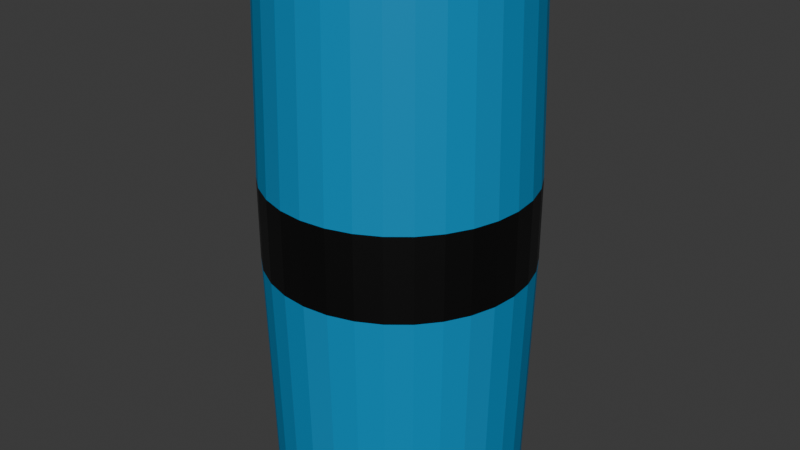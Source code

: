 # Source: Barril.blend  (saved by Blender 4.3.34; exported with 4.5.12 LTS)
import bpy
from mathutils import Matrix  # noqa: F401  (used for matrix-valued properties, if any)

bpy.ops.wm.read_factory_settings(use_empty=True)
scene = bpy.context.scene
scene.name = 'Scene'

# ---- collections
col_collection = bpy.data.collections.new('Collection'); scene.collection.children.link(col_collection)

# ---- materials (node trees are filled in below, after node groups)
mat_material_001 = bpy.data.materials.new('Material.001')
mat_material_002 = bpy.data.materials.new('Material.002')
mat_material_003 = bpy.data.materials.new('Material.003')

# ---- material node trees
mat_material_001.use_nodes = True; mat_material_001.node_tree.nodes.clear()
_N = mat_material_001.node_tree.nodes; _L = mat_material_001.node_tree.links
n0 = _N.new('ShaderNodeBsdfPrincipled'); n0.name = 'Principled BSDF'; n0.location = (10, 300)
n0.inputs[0].default_value = (0.0, 0.2715, 0.5542, 1.0)
n1 = _N.new('ShaderNodeOutputMaterial'); n1.name = 'Material Output'; n1.location = (300, 300)
_L.new(n0.outputs[0], n1.inputs[0])
n1.is_active_output = True
mat_material_002.use_nodes = True; mat_material_002.node_tree.nodes.clear()
_N = mat_material_002.node_tree.nodes; _L = mat_material_002.node_tree.links
n0 = _N.new('ShaderNodeBsdfPrincipled'); n0.name = 'Principled BSDF'; n0.location = (10, 300)
n1 = _N.new('ShaderNodeOutputMaterial'); n1.name = 'Material Output'; n1.location = (300, 300)
_L.new(n0.outputs[0], n1.inputs[0])
n1.is_active_output = True
mat_material_003.use_nodes = True; mat_material_003.node_tree.nodes.clear()
_N = mat_material_003.node_tree.nodes; _L = mat_material_003.node_tree.links
n0 = _N.new('ShaderNodeBsdfPrincipled'); n0.name = 'Principled BSDF'; n0.location = (10, 300)
n0.inputs[0].default_value = (0.0, 0.0, 0.0, 1.0)
n1 = _N.new('ShaderNodeOutputMaterial'); n1.name = 'Material Output'; n1.location = (300, 300)
_L.new(n0.outputs[0], n1.inputs[0])
n1.is_active_output = True

# ---- world
world_world = bpy.data.worlds.new('World'); scene.world = world_world
world_world.use_nodes = True; world_world.node_tree.nodes.clear()
_N = world_world.node_tree.nodes; _L = world_world.node_tree.links
n0 = _N.new('ShaderNodeOutputWorld'); n0.name = 'World Output'; n0.location = (300, 300)
n1 = _N.new('ShaderNodeBackground'); n1.name = 'Background'; n1.location = (10, 300)
n1.inputs[0].default_value = (0.05088, 0.05088, 0.05088, 1.0)
_L.new(n1.outputs[0], n0.inputs[0])
n0.is_active_output = True
world_world.color = (0.05088, 0.05088, 0.05088)
world_world.sun_shadow_jitter_overblur = 0.0

# ---- meshes
me_cylinder = bpy.data.meshes.new('Cylinder')
me_cylinder.from_pydata([(0.0, 1.0, -1.0), (0.0, 0.9397, 1.0), (0.1951, 0.9808, -1.0), (0.1833, 0.9217, 1.0), (0.3827, 0.9239, -1.0), (0.3596, 0.8682, 1.0), (0.5556, 0.8315, -1.0), (0.5221, 0.7813, 1.0), (0.7071, 0.7071, -1.0), (0.6645, 0.6645, 1.0), (0.8315, 0.5556, -1.0), (0.7813, 0.5221, 1.0), (0.9239, 0.3827, -1.0), (0.8682, 0.3596, 1.0), (0.9808, 0.1951, -1.0), (0.9217, 0.1833, 1.0), (1.0, 0.0, -1.0), (0.9397, 0.0, 1.0), (0.9808, -0.1951, -1.0), (0.9217, -0.1833, 1.0), (0.9239, -0.3827, -1.0), (0.8682, -0.3596, 1.0), (0.8315, -0.5556, -1.0), (0.7813, -0.5221, 1.0), (0.7071, -0.7071, -1.0), (0.6645, -0.6645, 1.0), (0.5556, -0.8315, -1.0), (0.5221, -0.7813, 1.0), (0.3827, -0.9239, -1.0), (0.3596, -0.8682, 1.0), (0.1951, -0.9808, -1.0), (0.1833, -0.9217, 1.0), (0.0, -1.0, -1.0), (0.0, -0.9397, 1.0), (-0.1951, -0.9808, -1.0), (-0.1833, -0.9217, 1.0), (-0.3827, -0.9239, -1.0), (-0.3596, -0.8682, 1.0), (-0.5556, -0.8315, -1.0), (-0.5221, -0.7813, 1.0), (-0.7071, -0.7071, -1.0), (-0.6645, -0.6645, 1.0), (-0.8315, -0.5556, -1.0), (-0.7813, -0.5221, 1.0), (-0.9239, -0.3827, -1.0), (-0.8682, -0.3596, 1.0), (-0.9808, -0.1951, -1.0), (-0.9217, -0.1833, 1.0), (-1.0, 0.0, -1.0), (-0.9397, 0.0, 1.0), (-0.9808, 0.1951, -1.0), (-0.9217, 0.1833, 1.0), (-0.9239, 0.3827, -1.0), (-0.8682, 0.3596, 1.0), (-0.8315, 0.5556, -1.0), (-0.7813, 0.5221, 1.0), (-0.7071, 0.7071, -1.0), (-0.6645, 0.6645, 1.0), (-0.5556, 0.8315, -1.0), (-0.5221, 0.7813, 1.0), (-0.3827, 0.9239, -1.0), (-0.3596, 0.8682, 1.0), (-0.1951, 0.9808, -1.0), (-0.1833, 0.9217, 1.0), (0.1951, 0.9808, 1.0), (0.0, 1.0, 1.0), (0.3827, 0.9239, 1.0), (0.5556, 0.8315, 1.0), (0.7071, 0.7071, 1.0), (0.8315, 0.5556, 1.0), (0.9239, 0.3827, 1.0), (0.9808, 0.1951, 1.0), (1.0, 0.0, 1.0), (0.9808, -0.1951, 1.0), (0.9239, -0.3827, 1.0), (0.8315, -0.5556, 1.0), (0.7071, -0.7071, 1.0), (0.5556, -0.8315, 1.0), (0.3827, -0.9239, 1.0), (0.1951, -0.9808, 1.0), (0.0, -1.0, 1.0), (-0.1951, -0.9808, 1.0), (-0.3827, -0.9239, 1.0), (-0.5556, -0.8315, 1.0), (-0.7071, -0.7071, 1.0), (-0.8315, -0.5556, 1.0), (-0.9239, -0.3827, 1.0), (-0.9808, -0.1951, 1.0), (-1.0, 0.0, 1.0), (-0.9808, 0.1951, 1.0), (-0.9239, 0.3827, 1.0), (-0.8315, 0.5556, 1.0), (-0.7071, 0.7071, 1.0), (-0.5556, 0.8315, 1.0), (-0.3827, 0.9239, 1.0), (-0.1951, 0.9808, 1.0), (0.01399, 0.07032, 1.013), (9.62e-09, 0.07169, 1.013), (0.02744, 0.06624, 1.013), (0.03983, 0.05961, 1.013), (0.05069, 0.05069, 1.013), (0.05961, 0.03983, 1.013), (0.06624, 0.02744, 1.013), (0.07032, 0.01399, 1.013), (0.07169, -1.693e-09, 1.013), (0.07032, -0.01399, 1.013), (0.06624, -0.02744, 1.013), (0.05961, -0.03983, 1.013), (0.05069, -0.05069, 1.013), (0.03983, -0.05961, 1.013), (0.02744, -0.06624, 1.013), (0.01399, -0.07032, 1.013), (9.62e-09, -0.07169, 1.013), (-0.01399, -0.07032, 1.013), (-0.02744, -0.06624, 1.013), (-0.03983, -0.05961, 1.013), (-0.05069, -0.05069, 1.013), (-0.05961, -0.03983, 1.013), (-0.06624, -0.02744, 1.013), (-0.07032, -0.01399, 1.013), (-0.07169, -1.693e-09, 1.013), (-0.07032, 0.01399, 1.013), (-0.06624, 0.02744, 1.013), (-0.05961, 0.03983, 1.013), (-0.05069, 0.05069, 1.013), (-0.03983, 0.05961, 1.013), (-0.02744, 0.06624, 1.013), (-0.01399, 0.07032, 1.013), (-5.523e-10, 1.046, -0.09217), (-5.523e-10, 1.046, 0.2329), (0.204, 1.026, 0.2329), (0.204, 1.026, -0.09217), (0.4001, 0.966, 0.2329), (0.4001, 0.966, -0.09217), (0.5809, 0.8694, 0.2329), (0.5809, 0.8694, -0.09217), (0.7394, 0.7394, 0.2329), (0.7394, 0.7394, -0.09217), (0.8694, 0.5809, 0.2329), (0.8694, 0.5809, -0.09217), (0.966, 0.4001, 0.2329), (0.966, 0.4001, -0.09217), (1.026, 0.204, 0.2329), (1.026, 0.204, -0.09217), (1.046, -8.496e-11, 0.2329), (1.046, -8.496e-11, -0.09217), (1.026, -0.204, 0.2329), (1.026, -0.204, -0.09217), (0.966, -0.4001, 0.2329), (0.966, -0.4001, -0.09217), (0.8694, -0.5809, 0.2329), (0.8694, -0.5809, -0.09217), (0.7394, -0.7394, 0.2329), (0.7394, -0.7394, -0.09217), (0.5809, -0.8694, 0.2329), (0.5809, -0.8694, -0.09217), (0.4001, -0.966, 0.2329), (0.4001, -0.966, -0.09217), (0.204, -1.026, 0.2329), (0.204, -1.026, -0.09217), (-5.523e-10, -1.046, 0.2329), (-5.523e-10, -1.046, -0.09217), (-0.204, -1.026, 0.2329), (-0.204, -1.026, -0.09217), (-0.4001, -0.966, 0.2329), (-0.4001, -0.966, -0.09217), (-0.5809, -0.8694, 0.2329), (-0.5809, -0.8694, -0.09217), (-0.7394, -0.7394, 0.2329), (-0.7394, -0.7394, -0.09217), (-0.8694, -0.5809, 0.2329), (-0.8694, -0.5809, -0.09217), (-0.966, -0.4001, 0.2329), (-0.966, -0.4001, -0.09217), (-1.026, -0.204, 0.2329), (-1.026, -0.204, -0.09217), (-1.046, -8.496e-11, 0.2329), (-1.046, -8.496e-11, -0.09217), (-1.026, 0.204, 0.2329), (-1.026, 0.204, -0.09217), (-0.966, 0.4001, 0.2329), (-0.966, 0.4001, -0.09217), (-0.8694, 0.5809, 0.2329), (-0.8694, 0.5809, -0.09217), (-0.7394, 0.7394, 0.2329), (-0.7394, 0.7394, -0.09217), (-0.5809, 0.8694, 0.2329), (-0.5809, 0.8694, -0.09217), (-0.4001, 0.966, 0.2329), (-0.4001, 0.966, -0.09217), (-0.204, 1.026, 0.2329), (-0.204, 1.026, -0.09217), (0.1833, 0.9217, 0.9851), (3.409e-09, 0.9397, 0.9851), (0.3596, 0.8682, 0.9851), (0.5221, 0.7813, 0.9851), (0.6645, 0.6645, 0.9851), (0.7813, 0.5221, 0.9851), (0.8682, 0.3596, 0.9851), (0.9217, 0.1833, 0.9851), (0.9397, 0.0, 0.9851), (0.9217, -0.1833, 0.9851), (0.8682, -0.3596, 0.9851), (0.7813, -0.5221, 0.9851), (0.6645, -0.6645, 0.9851), (0.5221, -0.7813, 0.9851), (0.3596, -0.8682, 0.9851), (0.1833, -0.9217, 0.9851), (3.409e-09, -0.9397, 0.9851), (-0.1833, -0.9217, 0.9851), (-0.3596, -0.8682, 0.9851), (-0.5221, -0.7813, 0.9851), (-0.6645, -0.6645, 0.9851), (-0.7813, -0.5221, 0.9851), (-0.8682, -0.3596, 0.9851), (-0.9217, -0.1833, 0.9851), (-0.9397, 0.0, 0.9851), (-0.9217, 0.1833, 0.9851), (-0.8682, 0.3596, 0.9851), (-0.7813, 0.5221, 0.9851), (-0.6645, 0.6645, 0.9851), (-0.5221, 0.7813, 0.9851), (-0.3596, 0.8682, 0.9851), (-0.1833, 0.9217, 0.9851), (0.01399, 0.07032, 1.033), (9.62e-09, 0.07169, 1.033), (0.02744, 0.06624, 1.033), (0.03983, 0.05961, 1.033), (0.05069, 0.05069, 1.033), (0.05961, 0.03983, 1.033), (0.06624, 0.02744, 1.033), (0.07032, 0.01399, 1.033), (0.07169, -1.693e-09, 1.033), (0.07032, -0.01399, 1.033), (0.06624, -0.02744, 1.033), (0.05961, -0.03983, 1.033), (0.05069, -0.05069, 1.033), (0.03983, -0.05961, 1.033), (0.02744, -0.06624, 1.033), (0.01399, -0.07032, 1.033), (9.62e-09, -0.07169, 1.033), (-0.01399, -0.07032, 1.033), (-0.02744, -0.06624, 1.033), (-0.03983, -0.05961, 1.033), (-0.05069, -0.05069, 1.033), (-0.05961, -0.03983, 1.033), (-0.06624, -0.02744, 1.033), (-0.07032, -0.01399, 1.033), (-0.07169, -1.693e-09, 1.033), (-0.07032, 0.01399, 1.033), (-0.06624, 0.02744, 1.033), (-0.05961, 0.03983, 1.033), (-0.05069, 0.05069, 1.033), (-0.03983, 0.05961, 1.033), (-0.02744, 0.06624, 1.033), (-0.01399, 0.07032, 1.033)], [], [(129, 65, 64, 130), (130, 64, 66, 132), (132, 66, 67, 134), (134, 67, 68, 136), (136, 68, 69, 138), (138, 69, 70, 140), (140, 70, 71, 142), (142, 71, 72, 144), (144, 72, 73, 146), (146, 73, 74, 148), (148, 74, 75, 150), (150, 75, 76, 152), (152, 76, 77, 154), (154, 77, 78, 156), (156, 78, 79, 158), (158, 79, 80, 160), (160, 80, 81, 162), (162, 81, 82, 164), (164, 82, 83, 166), (166, 83, 84, 168), (168, 84, 85, 170), (170, 85, 86, 172), (172, 86, 87, 174), (174, 87, 88, 176), (176, 88, 89, 178), (178, 89, 90, 180), (180, 90, 91, 182), (182, 91, 92, 184), (184, 92, 93, 186), (186, 93, 94, 188), (23, 21, 202, 203), (188, 94, 95, 190), (190, 95, 65, 129), (0, 2, 4, 6, 8, 10, 12, 14, 16, 18, 20, 22, 24, 26, 28, 30, 32, 34, 36, 38, 40, 42, 44, 46, 48, 50, 52, 54, 56, 58, 60, 62), (1, 3, 64, 65), (3, 5, 66, 64), (5, 7, 67, 66), (7, 9, 68, 67), (9, 11, 69, 68), (11, 13, 70, 69), (13, 15, 71, 70), (15, 17, 72, 71), (17, 19, 73, 72), (19, 21, 74, 73), (21, 23, 75, 74), (23, 25, 76, 75), (25, 27, 77, 76), (27, 29, 78, 77), (29, 31, 79, 78), (31, 33, 80, 79), (33, 35, 81, 80), (35, 37, 82, 81), (37, 39, 83, 82), (39, 41, 84, 83), (41, 43, 85, 84), (43, 45, 86, 85), (45, 47, 87, 86), (47, 49, 88, 87), (49, 51, 89, 88), (51, 53, 90, 89), (53, 55, 91, 90), (55, 57, 92, 91), (57, 59, 93, 92), (59, 61, 94, 93), (61, 63, 95, 94), (63, 1, 65, 95), (117, 116, 244, 245), (51, 49, 216, 217), (25, 23, 203, 204), (53, 51, 217, 218), (27, 25, 204, 205), (55, 53, 218, 219), (29, 27, 205, 206), (3, 1, 193, 192), (57, 55, 219, 220), (31, 29, 206, 207), (5, 3, 192, 194), (59, 57, 220, 221), (33, 31, 207, 208), (7, 5, 194, 195), (61, 59, 221, 222), (35, 33, 208, 209), (9, 7, 195, 196), (63, 61, 222, 223), (37, 35, 209, 210), (11, 9, 196, 197), (1, 63, 223, 193), (39, 37, 210, 211), (13, 11, 197, 198), (41, 39, 211, 212), (15, 13, 198, 199), (43, 41, 212, 213), (17, 15, 199, 200), (45, 43, 213, 214), (19, 17, 200, 201), (47, 45, 214, 215), (21, 19, 201, 202), (49, 47, 215, 216), (62, 191, 128, 0), (191, 190, 129, 128), (60, 189, 191, 62), (189, 188, 190, 191), (58, 187, 189, 60), (187, 186, 188, 189), (56, 185, 187, 58), (185, 184, 186, 187), (54, 183, 185, 56), (183, 182, 184, 185), (52, 181, 183, 54), (181, 180, 182, 183), (50, 179, 181, 52), (179, 178, 180, 181), (48, 177, 179, 50), (177, 176, 178, 179), (46, 175, 177, 48), (175, 174, 176, 177), (44, 173, 175, 46), (173, 172, 174, 175), (42, 171, 173, 44), (171, 170, 172, 173), (40, 169, 171, 42), (169, 168, 170, 171), (38, 167, 169, 40), (167, 166, 168, 169), (36, 165, 167, 38), (165, 164, 166, 167), (34, 163, 165, 36), (163, 162, 164, 165), (32, 161, 163, 34), (161, 160, 162, 163), (30, 159, 161, 32), (159, 158, 160, 161), (28, 157, 159, 30), (157, 156, 158, 159), (26, 155, 157, 28), (155, 154, 156, 157), (24, 153, 155, 26), (153, 152, 154, 155), (22, 151, 153, 24), (151, 150, 152, 153), (20, 149, 151, 22), (149, 148, 150, 151), (18, 147, 149, 20), (147, 146, 148, 149), (16, 145, 147, 18), (145, 144, 146, 147), (14, 143, 145, 16), (143, 142, 144, 145), (12, 141, 143, 14), (141, 140, 142, 143), (10, 139, 141, 12), (139, 138, 140, 141), (8, 137, 139, 10), (137, 136, 138, 139), (6, 135, 137, 8), (135, 134, 136, 137), (4, 133, 135, 6), (133, 132, 134, 135), (2, 131, 133, 4), (131, 130, 132, 133), (0, 128, 131, 2), (128, 129, 130, 131), (97, 96, 192, 193), (96, 98, 194, 192), (98, 99, 195, 194), (99, 100, 196, 195), (100, 101, 197, 196), (101, 102, 198, 197), (102, 103, 199, 198), (103, 104, 200, 199), (104, 105, 201, 200), (105, 106, 202, 201), (106, 107, 203, 202), (107, 108, 204, 203), (108, 109, 205, 204), (109, 110, 206, 205), (110, 111, 207, 206), (111, 112, 208, 207), (112, 113, 209, 208), (113, 114, 210, 209), (114, 115, 211, 210), (115, 116, 212, 211), (116, 117, 213, 212), (117, 118, 214, 213), (118, 119, 215, 214), (119, 120, 216, 215), (120, 121, 217, 216), (121, 122, 218, 217), (122, 123, 219, 218), (123, 124, 220, 219), (124, 125, 221, 220), (125, 126, 222, 221), (126, 127, 223, 222), (127, 97, 193, 223), (224, 225, 255, 254, 253, 252, 251, 250, 249, 248, 247, 246, 245, 244, 243, 242, 241, 240, 239, 238, 237, 236, 235, 234, 233, 232, 231, 230, 229, 228, 227, 226), (104, 103, 231, 232), (118, 117, 245, 246), (105, 104, 232, 233), (119, 118, 246, 247), (106, 105, 233, 234), (120, 119, 247, 248), (107, 106, 234, 235), (121, 120, 248, 249), (108, 107, 235, 236), (122, 121, 249, 250), (109, 108, 236, 237), (123, 122, 250, 251), (110, 109, 237, 238), (96, 97, 225, 224), (124, 123, 251, 252), (111, 110, 238, 239), (98, 96, 224, 226), (125, 124, 252, 253), (112, 111, 239, 240), (99, 98, 226, 227), (126, 125, 253, 254), (113, 112, 240, 241), (100, 99, 227, 228), (127, 126, 254, 255), (114, 113, 241, 242), (101, 100, 228, 229), (97, 127, 255, 225), (115, 114, 242, 243), (102, 101, 229, 230), (116, 115, 243, 244), (103, 102, 230, 231)])
me_cylinder.polygons.foreach_set('material_index', [0, 0, 0, 0, 0, 0, 0, 0, 0, 0, 0, 0, 0, 0, 0, 0, 0, 0, 0, 0, 0, 0, 0, 0, 0, 0, 0, 0, 0, 0, 0, 0, 0, 0, 2, 2, 2, 2, 2, 2, 2, 2, 2, 2, 2, 2, 2, 2, 2, 2, 2, 2, 2, 2, 2, 2, 2, 2, 2, 2, 2, 2, 2, 2, 2, 2, 2, 0, 0, 0, 0, 0, 0, 0, 0, 0, 0, 0, 0, 0, 0, 0, 0, 0, 0, 0, 0, 0, 0, 0, 0, 0, 0, 0, 0, 0, 0, 0, 0, 2, 0, 2, 0, 2, 0, 2, 0, 2, 0, 2, 0, 2, 0, 2, 0, 2, 0, 2, 0, 2, 0, 2, 0, 2, 0, 2, 0, 2, 0, 2, 0, 2, 0, 2, 0, 2, 0, 2, 0, 2, 0, 2, 0, 2, 0, 2, 0, 2, 0, 2, 0, 2, 0, 2, 0, 2, 0, 2, 0, 2, 0, 2, 1, 1, 1, 1, 1, 1, 1, 1, 1, 1, 1, 1, 1, 1, 1, 1, 1, 1, 1, 1, 1, 1, 1, 1, 1, 1, 1, 1, 1, 1, 1, 1, 2, 2, 2, 2, 2, 2, 2, 2, 2, 2, 2, 2, 2, 2, 2, 2, 2, 2, 2, 2, 2, 2, 2, 2, 2, 2, 2, 2, 2, 2, 2, 2])
_uv = me_cylinder.uv_layers.new(name='UVMap')
_uv.uv.foreach_set('vector', [1.0, 0.8333, 1.0, 1.0, 0.9688, 1.0, 0.9688, 0.8333, 0.9688, 0.8333, 0.9688, 1.0, 0.9375, 1.0, 0.9375, 0.8333, 0.9375, 0.8333, 0.9375, 1.0, 0.9062, 1.0, 0.9062, 0.8333, 0.9062, 0.8333, 0.9062, 1.0, 0.875, 1.0, 0.875, 0.8333, 0.875, 0.8333, 0.875, 1.0, 0.8438, 1.0, 0.8437, 0.8333, 0.8437, 0.8333, 0.8438, 1.0, 0.8125, 1.0, 0.8125, 0.8333, 0.8125, 0.8333, 0.8125, 1.0, 0.7812, 1.0, 0.7812, 0.8333, 0.7812, 0.8333, 0.7812, 1.0, 0.75, 1.0, 0.75, 0.8333, 0.75, 0.8333, 0.75, 1.0, 0.7188, 1.0, 0.7188, 0.8333, 0.7188, 0.8333, 0.7188, 1.0, 0.6875, 1.0, 0.6875, 0.8333, 0.6875, 0.8333, 0.6875, 1.0, 0.6562, 1.0, 0.6562, 0.8333, 0.6562, 0.8333, 0.6562, 1.0, 0.625, 1.0, 0.625, 0.8333, 0.625, 0.8333, 0.625, 1.0, 0.5938, 1.0, 0.5938, 0.8333, 0.5938, 0.8333, 0.5938, 1.0, 0.5625, 1.0, 0.5625, 0.8333, 0.5625, 0.8333, 0.5625, 1.0, 0.5312, 1.0, 0.5312, 0.8333, 0.5312, 0.8333, 0.5312, 1.0, 0.5, 1.0, 0.5, 0.8333, 0.5, 0.8333, 0.5, 1.0, 0.4688, 1.0, 0.4687, 0.8333, 0.4687, 0.8333, 0.4688, 1.0, 0.4375, 1.0, 0.4375, 0.8333, 0.4375, 0.8333, 0.4375, 1.0, 0.4062, 1.0, 0.4062, 0.8333, 0.4062, 0.8333, 0.4062, 1.0, 0.375, 1.0, 0.375, 0.8333, 0.375, 0.8333, 0.375, 1.0, 0.3438, 1.0, 0.3438, 0.8333, 0.3438, 0.8333, 0.3438, 1.0, 0.3125, 1.0, 0.3125, 0.8333, 0.3125, 0.8333, 0.3125, 1.0, 0.2812, 1.0, 0.2812, 0.8333, 0.2812, 0.8333, 0.2812, 1.0, 0.25, 1.0, 0.25, 0.8333, 0.25, 0.8333, 0.25, 1.0, 0.2188, 1.0, 0.2188, 0.8333, 0.2188, 0.8333, 0.2188, 1.0, 0.1875, 1.0, 0.1875, 0.8333, 0.1875, 0.8333, 0.1875, 1.0, 0.1562, 1.0, 0.1562, 0.8333, 0.1562, 0.8333, 0.1562, 1.0, 0.125, 1.0, 0.125, 0.8333, 0.125, 0.8333, 0.125, 1.0, 0.09375, 1.0, 0.09375, 0.8333, 0.09375, 0.8333, 0.09375, 1.0, 0.0625, 1.0, 0.0625, 0.8333, 0.4375, 0.1247, 0.4584, 0.1637, 0.4584, 0.1637, 0.4375, 0.1247, 0.0625, 0.8333, 0.0625, 1.0, 0.03125, 1.0, 0.03125, 0.8333, 0.03125, 0.8333, 0.03125, 1.0, 0.0, 1.0, 0.0, 0.8333, 0.75, 0.49, 0.7968, 0.4854, 0.8418, 0.4717, 0.8833, 0.4496, 0.9197, 0.4197, 0.9496, 0.3833, 0.9717, 0.3418, 0.9854, 0.2968, 0.99, 0.25, 0.9854, 0.2032, 0.9717, 0.1582, 0.9496, 0.1167, 0.9197, 0.08029, 0.8833, 0.05045, 0.8418, 0.02827, 0.7968, 0.01461, 0.75, 0.01, 0.7032, 0.01461, 0.6582, 0.02827, 0.6167, 0.05045, 0.5803, 0.08029, 0.5504, 0.1167, 0.5283, 0.1582, 0.5146, 0.2032, 0.51, 0.25, 0.5146, 0.2968, 0.5283, 0.3418, 0.5504, 0.3833, 0.5803, 0.4197, 0.6167, 0.4496, 0.6582, 0.4717, 0.7032, 0.4854, 0.25, 0.4755, 0.294, 0.4712, 0.2968, 0.4854, 0.25, 0.49, 0.294, 0.4712, 0.3363, 0.4584, 0.3418, 0.4717, 0.2968, 0.4854, 0.3363, 0.4584, 0.3753, 0.4375, 0.3833, 0.4496, 0.3418, 0.4717, 0.3753, 0.4375, 0.4095, 0.4095, 0.4197, 0.4197, 0.3833, 0.4496, 0.4095, 0.4095, 0.4375, 0.3753, 0.4496, 0.3833, 0.4197, 0.4197, 0.4375, 0.3753, 0.4584, 0.3363, 0.4717, 0.3418, 0.4496, 0.3833, 0.4584, 0.3363, 0.4712, 0.294, 0.4854, 0.2968, 0.4717, 0.3418, 0.4712, 0.294, 0.4755, 0.25, 0.49, 0.25, 0.4854, 0.2968, 0.4755, 0.25, 0.4712, 0.206, 0.4854, 0.2032, 0.49, 0.25, 0.4712, 0.206, 0.4584, 0.1637, 0.4717, 0.1582, 0.4854, 0.2032, 0.4584, 0.1637, 0.4375, 0.1247, 0.4496, 0.1167, 0.4717, 0.1582, 0.4375, 0.1247, 0.4095, 0.09053, 0.4197, 0.08029, 0.4496, 0.1167, 0.4095, 0.09053, 0.3753, 0.06248, 0.3833, 0.05045, 0.4197, 0.08029, 0.3753, 0.06248, 0.3363, 0.04164, 0.3418, 0.02827, 0.3833, 0.05045, 0.3363, 0.04164, 0.294, 0.0288, 0.2968, 0.01461, 0.3418, 0.02827, 0.294, 0.0288, 0.25, 0.02447, 0.25, 0.01, 0.2968, 0.01461, 0.25, 0.02447, 0.206, 0.0288, 0.2032, 0.01461, 0.25, 0.01, 0.206, 0.0288, 0.1637, 0.04164, 0.1582, 0.02827, 0.2032, 0.01461, 0.1637, 0.04164, 0.1247, 0.06248, 0.1167, 0.05045, 0.1582, 0.02827, 0.1247, 0.06248, 0.09053, 0.09053, 0.08029, 0.08029, 0.1167, 0.05045, 0.09053, 0.09053, 0.06248, 0.1247, 0.05045, 0.1167, 0.08029, 0.08029, 0.06248, 0.1247, 0.04164, 0.1637, 0.02827, 0.1582, 0.05045, 0.1167, 0.04164, 0.1637, 0.0288, 0.206, 0.01461, 0.2032, 0.02827, 0.1582, 0.0288, 0.206, 0.02447, 0.25, 0.01, 0.25, 0.01461, 0.2032, 0.02447, 0.25, 0.0288, 0.294, 0.01461, 0.2968, 0.01, 0.25, 0.0288, 0.294, 0.04164, 0.3363, 0.02827, 0.3418, 0.01461, 0.2968, 0.04164, 0.3363, 0.06248, 0.3753, 0.05045, 0.3833, 0.02827, 0.3418, 0.06248, 0.3753, 0.09053, 0.4095, 0.08029, 0.4197, 0.05045, 0.3833, 0.09053, 0.4095, 0.1247, 0.4375, 0.1167, 0.4496, 0.08029, 0.4197, 0.1247, 0.4375, 0.1637, 0.4584, 0.1582, 0.4717, 0.1167, 0.4496, 0.1637, 0.4584, 0.206, 0.4712, 0.2032, 0.4854, 0.1582, 0.4717, 0.206, 0.4712, 0.25, 0.4755, 0.25, 0.49, 0.2032, 0.4854, 0.09331, 0.1453, 0.1167, 0.1167, 0.1167, 0.1167, 0.09331, 0.1453, 0.0288, 0.294, 0.02447, 0.25, 0.02447, 0.25, 0.0288, 0.294, 0.4095, 0.09053, 0.4375, 0.1247, 0.4375, 0.1247, 0.4095, 0.09053, 0.04164, 0.3363, 0.0288, 0.294, 0.0288, 0.294, 0.04164, 0.3363, 0.3753, 0.06248, 0.4095, 0.09053, 0.4095, 0.09053, 0.3753, 0.06248, 0.06248, 0.3753, 0.04164, 0.3363, 0.04164, 0.3363, 0.06248, 0.3753, 0.3363, 0.04164, 0.3753, 0.06248, 0.3753, 0.06248, 0.3363, 0.04164, 0.294, 0.4712, 0.25, 0.4755, 0.25, 0.4755, 0.294, 0.4712, 0.09053, 0.4095, 0.06248, 0.3753, 0.06248, 0.3753, 0.09053, 0.4095, 0.294, 0.0288, 0.3363, 0.04164, 0.3363, 0.04164, 0.294, 0.0288, 0.3363, 0.4584, 0.294, 0.4712, 0.294, 0.4712, 0.3363, 0.4584, 0.1247, 0.4375, 0.09053, 0.4095, 0.09053, 0.4095, 0.1247, 0.4375, 0.25, 0.02447, 0.294, 0.0288, 0.294, 0.0288, 0.25, 0.02447, 0.3753, 0.4375, 0.3363, 0.4584, 0.3363, 0.4584, 0.3753, 0.4375, 0.1637, 0.4584, 0.1247, 0.4375, 0.1247, 0.4375, 0.1637, 0.4584, 0.206, 0.0288, 0.25, 0.02447, 0.25, 0.02447, 0.206, 0.0288, 0.4095, 0.4095, 0.3753, 0.4375, 0.3753, 0.4375, 0.4095, 0.4095, 0.206, 0.4712, 0.1637, 0.4584, 0.1637, 0.4584, 0.206, 0.4712, 0.1637, 0.04164, 0.206, 0.0288, 0.206, 0.0288, 0.1637, 0.04164, 0.4375, 0.3753, 0.4095, 0.4095, 0.4095, 0.4095, 0.4375, 0.3753, 0.25, 0.4755, 0.206, 0.4712, 0.206, 0.4712, 0.25, 0.4755, 0.1247, 0.06248, 0.1637, 0.04164, 0.1637, 0.04164, 0.1247, 0.06248, 0.4584, 0.3363, 0.4375, 0.3753, 0.4375, 0.3753, 0.4584, 0.3363, 0.09053, 0.09053, 0.1247, 0.06248, 0.1247, 0.06248, 0.09053, 0.09053, 0.4712, 0.294, 0.4584, 0.3363, 0.4584, 0.3363, 0.4712, 0.294, 0.06248, 0.1247, 0.09053, 0.09053, 0.09053, 0.09053, 0.06248, 0.1247, 0.4755, 0.25, 0.4712, 0.294, 0.4712, 0.294, 0.4755, 0.25, 0.04164, 0.1637, 0.06248, 0.1247, 0.06248, 0.1247, 0.04164, 0.1637, 0.4712, 0.206, 0.4755, 0.25, 0.4755, 0.25, 0.4712, 0.206, 0.0288, 0.206, 0.04164, 0.1637, 0.04164, 0.1637, 0.0288, 0.206, 0.4584, 0.1637, 0.4712, 0.206, 0.4712, 0.206, 0.4584, 0.1637, 0.02447, 0.25, 0.0288, 0.206, 0.0288, 0.206, 0.02447, 0.25, 0.03125, 0.5, 0.03125, 0.6667, 0.0, 0.6667, 0.0, 0.5, 0.03125, 0.6667, 0.03125, 0.8333, 0.0, 0.8333, 0.0, 0.6667, 0.0625, 0.5, 0.0625, 0.6667, 0.03125, 0.6667, 0.03125, 0.5, 0.0625, 0.6667, 0.0625, 0.8333, 0.03125, 0.8333, 0.03125, 0.6667, 0.09375, 0.5, 0.09375, 0.6667, 0.0625, 0.6667, 0.0625, 0.5, 0.09375, 0.6667, 0.09375, 0.8333, 0.0625, 0.8333, 0.0625, 0.6667, 0.125, 0.5, 0.125, 0.6667, 0.09375, 0.6667, 0.09375, 0.5, 0.125, 0.6667, 0.125, 0.8333, 0.09375, 0.8333, 0.09375, 0.6667, 0.1562, 0.5, 0.1562, 0.6667, 0.125, 0.6667, 0.125, 0.5, 0.1562, 0.6667, 0.1562, 0.8333, 0.125, 0.8333, 0.125, 0.6667, 0.1875, 0.5, 0.1875, 0.6667, 0.1562, 0.6667, 0.1562, 0.5, 0.1875, 0.6667, 0.1875, 0.8333, 0.1562, 0.8333, 0.1562, 0.6667, 0.2188, 0.5, 0.2188, 0.6667, 0.1875, 0.6667, 0.1875, 0.5, 0.2188, 0.6667, 0.2188, 0.8333, 0.1875, 0.8333, 0.1875, 0.6667, 0.25, 0.5, 0.25, 0.6667, 0.2188, 0.6667, 0.2188, 0.5, 0.25, 0.6667, 0.25, 0.8333, 0.2188, 0.8333, 0.2188, 0.6667, 0.2812, 0.5, 0.2812, 0.6667, 0.25, 0.6667, 0.25, 0.5, 0.2812, 0.6667, 0.2812, 0.8333, 0.25, 0.8333, 0.25, 0.6667, 0.3125, 0.5, 0.3125, 0.6667, 0.2812, 0.6667, 0.2812, 0.5, 0.3125, 0.6667, 0.3125, 0.8333, 0.2812, 0.8333, 0.2812, 0.6667, 0.3438, 0.5, 0.3438, 0.6667, 0.3125, 0.6667, 0.3125, 0.5, 0.3438, 0.6667, 0.3438, 0.8333, 0.3125, 0.8333, 0.3125, 0.6667, 0.375, 0.5, 0.375, 0.6667, 0.3438, 0.6667, 0.3438, 0.5, 0.375, 0.6667, 0.375, 0.8333, 0.3438, 0.8333, 0.3438, 0.6667, 0.4062, 0.5, 0.4062, 0.6667, 0.375, 0.6667, 0.375, 0.5, 0.4062, 0.6667, 0.4062, 0.8333, 0.375, 0.8333, 0.375, 0.6667, 0.4375, 0.5, 0.4375, 0.6667, 0.4062, 0.6667, 0.4062, 0.5, 0.4375, 0.6667, 0.4375, 0.8333, 0.4062, 0.8333, 0.4062, 0.6667, 0.4688, 0.5, 0.4688, 0.6667, 0.4375, 0.6667, 0.4375, 0.5, 0.4688, 0.6667, 0.4687, 0.8333, 0.4375, 0.8333, 0.4375, 0.6667, 0.5, 0.5, 0.5, 0.6667, 0.4688, 0.6667, 0.4688, 0.5, 0.5, 0.6667, 0.5, 0.8333, 0.4687, 0.8333, 0.4688, 0.6667, 0.5312, 0.5, 0.5312, 0.6667, 0.5, 0.6667, 0.5, 0.5, 0.5312, 0.6667, 0.5312, 0.8333, 0.5, 0.8333, 0.5, 0.6667, 0.5625, 0.5, 0.5625, 0.6667, 0.5312, 0.6667, 0.5312, 0.5, 0.5625, 0.6667, 0.5625, 0.8333, 0.5312, 0.8333, 0.5312, 0.6667, 0.5938, 0.5, 0.5938, 0.6667, 0.5625, 0.6667, 0.5625, 0.5, 0.5938, 0.6667, 0.5938, 0.8333, 0.5625, 0.8333, 0.5625, 0.6667, 0.625, 0.5, 0.625, 0.6667, 0.5938, 0.6667, 0.5938, 0.5, 0.625, 0.6667, 0.625, 0.8333, 0.5938, 0.8333, 0.5938, 0.6667, 0.6562, 0.5, 0.6562, 0.6667, 0.625, 0.6667, 0.625, 0.5, 0.6562, 0.6667, 0.6562, 0.8333, 0.625, 0.8333, 0.625, 0.6667, 0.6875, 0.5, 0.6875, 0.6667, 0.6562, 0.6667, 0.6562, 0.5, 0.6875, 0.6667, 0.6875, 0.8333, 0.6562, 0.8333, 0.6562, 0.6667, 0.7188, 0.5, 0.7188, 0.6667, 0.6875, 0.6667, 0.6875, 0.5, 0.7188, 0.6667, 0.7188, 0.8333, 0.6875, 0.8333, 0.6875, 0.6667, 0.75, 0.5, 0.75, 0.6667, 0.7188, 0.6667, 0.7188, 0.5, 0.75, 0.6667, 0.75, 0.8333, 0.7188, 0.8333, 0.7188, 0.6667, 0.7812, 0.5, 0.7812, 0.6667, 0.75, 0.6667, 0.75, 0.5, 0.7812, 0.6667, 0.7812, 0.8333, 0.75, 0.8333, 0.75, 0.6667, 0.8125, 0.5, 0.8125, 0.6667, 0.7812, 0.6667, 0.7812, 0.5, 0.8125, 0.6667, 0.8125, 0.8333, 0.7812, 0.8333, 0.7812, 0.6667, 0.8438, 0.5, 0.8438, 0.6667, 0.8125, 0.6667, 0.8125, 0.5, 0.8438, 0.6667, 0.8437, 0.8333, 0.8125, 0.8333, 0.8125, 0.6667, 0.875, 0.5, 0.875, 0.6667, 0.8438, 0.6667, 0.8438, 0.5, 0.875, 0.6667, 0.875, 0.8333, 0.8437, 0.8333, 0.8438, 0.6667, 0.9062, 0.5, 0.9062, 0.6667, 0.875, 0.6667, 0.875, 0.5, 0.9062, 0.6667, 0.9062, 0.8333, 0.875, 0.8333, 0.875, 0.6667, 0.9375, 0.5, 0.9375, 0.6667, 0.9062, 0.6667, 0.9062, 0.5, 0.9375, 0.6667, 0.9375, 0.8333, 0.9062, 0.8333, 0.9062, 0.6667, 0.9688, 0.5, 0.9688, 0.6667, 0.9375, 0.6667, 0.9375, 0.5, 0.9688, 0.6667, 0.9688, 0.8333, 0.9375, 0.8333, 0.9375, 0.6667, 1.0, 0.5, 1.0, 0.6667, 0.9688, 0.6667, 0.9688, 0.5, 1.0, 0.6667, 1.0, 0.8333, 0.9688, 0.8333, 0.9688, 0.6667, 0.25, 0.4385, 0.2868, 0.4348, 0.294, 0.4712, 0.25, 0.4755, 0.2868, 0.4348, 0.3221, 0.4241, 0.3363, 0.4584, 0.294, 0.4712, 0.3221, 0.4241, 0.3547, 0.4067, 0.3753, 0.4375, 0.3363, 0.4584, 0.3547, 0.4067, 0.3833, 0.3833, 0.4095, 0.4095, 0.3753, 0.4375, 0.3833, 0.3833, 0.4067, 0.3547, 0.4375, 0.3753, 0.4095, 0.4095, 0.4067, 0.3547, 0.4241, 0.3221, 0.4584, 0.3363, 0.4375, 0.3753, 0.4241, 0.3221, 0.4348, 0.2868, 0.4712, 0.294, 0.4584, 0.3363, 0.4348, 0.2868, 0.4385, 0.25, 0.4755, 0.25, 0.4712, 0.294, 0.4385, 0.25, 0.4348, 0.2132, 0.4712, 0.206, 0.4755, 0.25, 0.4348, 0.2132, 0.4241, 0.1779, 0.4584, 0.1637, 0.4712, 0.206, 0.4241, 0.1779, 0.4067, 0.1453, 0.4375, 0.1247, 0.4584, 0.1637, 0.4067, 0.1453, 0.3833, 0.1167, 0.4095, 0.09053, 0.4375, 0.1247, 0.3833, 0.1167, 0.3547, 0.09331, 0.3753, 0.06248, 0.4095, 0.09053, 0.3547, 0.09331, 0.3221, 0.07589, 0.3363, 0.04164, 0.3753, 0.06248, 0.3221, 0.07589, 0.2868, 0.06517, 0.294, 0.0288, 0.3363, 0.04164, 0.2868, 0.06517, 0.25, 0.06155, 0.25, 0.02447, 0.294, 0.0288, 0.25, 0.06155, 0.2132, 0.06517, 0.206, 0.0288, 0.25, 0.02447, 0.2132, 0.06517, 0.1779, 0.07589, 0.1637, 0.04164, 0.206, 0.0288, 0.1779, 0.07589, 0.1453, 0.09331, 0.1247, 0.06248, 0.1637, 0.04164, 0.1453, 0.09331, 0.1167, 0.1167, 0.09053, 0.09053, 0.1247, 0.06248, 0.1167, 0.1167, 0.09331, 0.1453, 0.06248, 0.1247, 0.09053, 0.09053, 0.09331, 0.1453, 0.07589, 0.1779, 0.04164, 0.1637, 0.06248, 0.1247, 0.07589, 0.1779, 0.06517, 0.2132, 0.0288, 0.206, 0.04164, 0.1637, 0.06517, 0.2132, 0.06155, 0.25, 0.02447, 0.25, 0.0288, 0.206, 0.06155, 0.25, 0.06517, 0.2868, 0.0288, 0.294, 0.02447, 0.25, 0.06517, 0.2868, 0.07589, 0.3221, 0.04164, 0.3363, 0.0288, 0.294, 0.07589, 0.3221, 0.09331, 0.3547, 0.06248, 0.3753, 0.04164, 0.3363, 0.09331, 0.3547, 0.1167, 0.3833, 0.09053, 0.4095, 0.06248, 0.3753, 0.1167, 0.3833, 0.1453, 0.4067, 0.1247, 0.4375, 0.09053, 0.4095, 0.1453, 0.4067, 0.1779, 0.4241, 0.1637, 0.4584, 0.1247, 0.4375, 0.1779, 0.4241, 0.2132, 0.4348, 0.206, 0.4712, 0.1637, 0.4584, 0.2132, 0.4348, 0.25, 0.4385, 0.25, 0.4755, 0.206, 0.4712, 0.2868, 0.4348, 0.25, 0.4385, 0.2132, 0.4348, 0.1779, 0.4241, 0.1453, 0.4067, 0.1167, 0.3833, 0.09331, 0.3547, 0.07589, 0.3221, 0.06517, 0.2868, 0.06155, 0.25, 0.06517, 0.2132, 0.07589, 0.1779, 0.09331, 0.1453, 0.1167, 0.1167, 0.1453, 0.09331, 0.1779, 0.07589, 0.2132, 0.06517, 0.25, 0.06155, 0.2868, 0.06517, 0.3221, 0.07589, 0.3547, 0.09331, 0.3833, 0.1167, 0.4067, 0.1453, 0.4241, 0.1779, 0.4348, 0.2132, 0.4385, 0.25, 0.4348, 0.2868, 0.4241, 0.3221, 0.4067, 0.3547, 0.3833, 0.3833, 0.3547, 0.4067, 0.3221, 0.4241, 0.4385, 0.25, 0.4348, 0.2868, 0.4348, 0.2868, 0.4385, 0.25, 0.07589, 0.1779, 0.09331, 0.1453, 0.09331, 0.1453, 0.07589, 0.1779, 0.4348, 0.2132, 0.4385, 0.25, 0.4385, 0.25, 0.4348, 0.2132, 0.06517, 0.2132, 0.07589, 0.1779, 0.07589, 0.1779, 0.06517, 0.2132, 0.4241, 0.1779, 0.4348, 0.2132, 0.4348, 0.2132, 0.4241, 0.1779, 0.06155, 0.25, 0.06517, 0.2132, 0.06517, 0.2132, 0.06155, 0.25, 0.4067, 0.1453, 0.4241, 0.1779, 0.4241, 0.1779, 0.4067, 0.1453, 0.06517, 0.2868, 0.06155, 0.25, 0.06155, 0.25, 0.06517, 0.2868, 0.3833, 0.1167, 0.4067, 0.1453, 0.4067, 0.1453, 0.3833, 0.1167, 0.07589, 0.3221, 0.06517, 0.2868, 0.06517, 0.2868, 0.07589, 0.3221, 0.3547, 0.09331, 0.3833, 0.1167, 0.3833, 0.1167, 0.3547, 0.09331, 0.09331, 0.3547, 0.07589, 0.3221, 0.07589, 0.3221, 0.09331, 0.3547, 0.3221, 0.07589, 0.3547, 0.09331, 0.3547, 0.09331, 0.3221, 0.07589, 0.2868, 0.4348, 0.25, 0.4385, 0.25, 0.4385, 0.2868, 0.4348, 0.1167, 0.3833, 0.09331, 0.3547, 0.09331, 0.3547, 0.1167, 0.3833, 0.2868, 0.06517, 0.3221, 0.07589, 0.3221, 0.07589, 0.2868, 0.06517, 0.3221, 0.4241, 0.2868, 0.4348, 0.2868, 0.4348, 0.3221, 0.4241, 0.1453, 0.4067, 0.1167, 0.3833, 0.1167, 0.3833, 0.1453, 0.4067, 0.25, 0.06155, 0.2868, 0.06517, 0.2868, 0.06517, 0.25, 0.06155, 0.3547, 0.4067, 0.3221, 0.4241, 0.3221, 0.4241, 0.3547, 0.4067, 0.1779, 0.4241, 0.1453, 0.4067, 0.1453, 0.4067, 0.1779, 0.4241, 0.2132, 0.06517, 0.25, 0.06155, 0.25, 0.06155, 0.2132, 0.06517, 0.3833, 0.3833, 0.3547, 0.4067, 0.3547, 0.4067, 0.3833, 0.3833, 0.2132, 0.4348, 0.1779, 0.4241, 0.1779, 0.4241, 0.2132, 0.4348, 0.1779, 0.07589, 0.2132, 0.06517, 0.2132, 0.06517, 0.1779, 0.07589, 0.4067, 0.3547, 0.3833, 0.3833, 0.3833, 0.3833, 0.4067, 0.3547, 0.25, 0.4385, 0.2132, 0.4348, 0.2132, 0.4348, 0.25, 0.4385, 0.1453, 0.09331, 0.1779, 0.07589, 0.1779, 0.07589, 0.1453, 0.09331, 0.4241, 0.3221, 0.4067, 0.3547, 0.4067, 0.3547, 0.4241, 0.3221, 0.1167, 0.1167, 0.1453, 0.09331, 0.1453, 0.09331, 0.1167, 0.1167, 0.4348, 0.2868, 0.4241, 0.3221, 0.4241, 0.3221, 0.4348, 0.2868])
me_cylinder.materials.append(mat_material_001)
me_cylinder.materials.append(mat_material_002)
me_cylinder.materials.append(mat_material_003)
me_cylinder.update()

# ---- objects
ob_cylinder = bpy.data.objects.new('Cylinder', me_cylinder)

# ---- transforms, parenting, visibility, modifiers, constraints
ob_cylinder.location = (0.0, 0.0, 0.0)
ob_cylinder.scale = (1.0, 1.0, 2.057)

# ---- collection membership
col_collection.objects.link(ob_cylinder)

# ---- scene / render settings (as saved in the file)
scene.frame_start = 1; scene.frame_end = 250; scene.frame_set(1)
scene.render.engine = 'BLENDER_EEVEE_NEXT'
bpy.context.view_layer.update()

# ---- added for rendering (the .blend has no active camera and no usable light): camera, sun
cam_auto = bpy.data.cameras.new('AutoCamera')
cam_auto.lens = 50.0
cam_auto.sensor_width = 36.0
cam_auto.clip_end = 1000.0
ob_auto_camera = bpy.data.objects.new('AutoCamera', cam_auto)
scene.collection.objects.link(ob_auto_camera)
ob_auto_camera.location = (4.73778, -5.68534, 3.82376)
ob_auto_camera.rotation_euler = (1.09748, -7.21219e-08, 0.694738)
scene.camera = ob_auto_camera
light_auto_sun = bpy.data.lights.new('AutoSun', 'SUN')
light_auto_sun.energy = 3.0
light_auto_sun.angle = 0.0523599
ob_auto_sun = bpy.data.objects.new('AutoSun', light_auto_sun)
scene.collection.objects.link(ob_auto_sun)
ob_auto_sun.rotation_euler = (0.872665, 0.174533, 0.523599)
bpy.context.view_layer.update()

